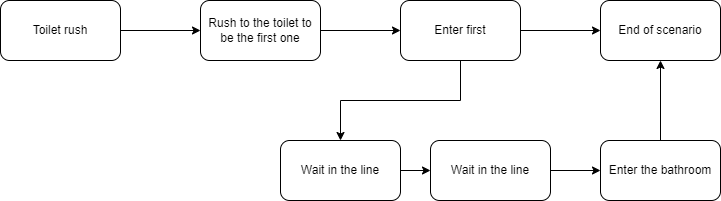

The diagram above was exported from draw.io. Its source (the exported page's mxGraphModel, read from the mxfile embedded in the PNG):
<mxGraphModel dx="741" dy="461" grid="1" gridSize="10" guides="1" tooltips="1" connect="1" arrows="1" fold="1" page="1" pageScale="1" pageWidth="827" pageHeight="1169" background="#ffffff" math="0" shadow="0">
  <root>
    <mxCell id="EEp6QOsnidVxtes3DjOW-0" />
    <mxCell id="EEp6QOsnidVxtes3DjOW-1" parent="EEp6QOsnidVxtes3DjOW-0" />
    <mxCell id="2ddrmFQHISmOwm8SAZH2-1" style="edgeStyle=orthogonalEdgeStyle;rounded=0;orthogonalLoop=1;jettySize=auto;html=1;" edge="1" parent="EEp6QOsnidVxtes3DjOW-1" source="2ddrmFQHISmOwm8SAZH2-0">
      <mxGeometry relative="1" as="geometry">
        <mxPoint x="200" y="230" as="targetPoint" />
      </mxGeometry>
    </mxCell>
    <mxCell id="2ddrmFQHISmOwm8SAZH2-0" value="Toilet rush" style="rounded=1;whiteSpace=wrap;html=1;" vertex="1" parent="EEp6QOsnidVxtes3DjOW-1">
      <mxGeometry y="200" width="120" height="60" as="geometry" />
    </mxCell>
    <mxCell id="2ddrmFQHISmOwm8SAZH2-7" style="edgeStyle=orthogonalEdgeStyle;rounded=0;orthogonalLoop=1;jettySize=auto;html=1;entryX=0;entryY=0.5;entryDx=0;entryDy=0;" edge="1" parent="EEp6QOsnidVxtes3DjOW-1" source="2ddrmFQHISmOwm8SAZH2-2" target="2ddrmFQHISmOwm8SAZH2-4">
      <mxGeometry relative="1" as="geometry" />
    </mxCell>
    <mxCell id="2ddrmFQHISmOwm8SAZH2-2" value="Rush to the toilet to be the first one" style="rounded=1;whiteSpace=wrap;html=1;" vertex="1" parent="EEp6QOsnidVxtes3DjOW-1">
      <mxGeometry x="200" y="200" width="120" height="60" as="geometry" />
    </mxCell>
    <mxCell id="2ddrmFQHISmOwm8SAZH2-6" value="" style="edgeStyle=orthogonalEdgeStyle;rounded=0;orthogonalLoop=1;jettySize=auto;html=1;" edge="1" parent="EEp6QOsnidVxtes3DjOW-1" source="2ddrmFQHISmOwm8SAZH2-4" target="2ddrmFQHISmOwm8SAZH2-5">
      <mxGeometry relative="1" as="geometry" />
    </mxCell>
    <mxCell id="2ddrmFQHISmOwm8SAZH2-11" value="" style="edgeStyle=orthogonalEdgeStyle;rounded=0;orthogonalLoop=1;jettySize=auto;html=1;" edge="1" parent="EEp6QOsnidVxtes3DjOW-1" source="2ddrmFQHISmOwm8SAZH2-4" target="2ddrmFQHISmOwm8SAZH2-10">
      <mxGeometry relative="1" as="geometry" />
    </mxCell>
    <mxCell id="2ddrmFQHISmOwm8SAZH2-4" value="Enter first" style="rounded=1;whiteSpace=wrap;html=1;" vertex="1" parent="EEp6QOsnidVxtes3DjOW-1">
      <mxGeometry x="400" y="200" width="120" height="60" as="geometry" />
    </mxCell>
    <mxCell id="2ddrmFQHISmOwm8SAZH2-5" value="End of scenario" style="whiteSpace=wrap;html=1;rounded=1;" vertex="1" parent="EEp6QOsnidVxtes3DjOW-1">
      <mxGeometry x="600" y="200" width="120" height="60" as="geometry" />
    </mxCell>
    <mxCell id="2ddrmFQHISmOwm8SAZH2-13" value="" style="edgeStyle=orthogonalEdgeStyle;rounded=0;orthogonalLoop=1;jettySize=auto;html=1;" edge="1" parent="EEp6QOsnidVxtes3DjOW-1" source="2ddrmFQHISmOwm8SAZH2-10" target="2ddrmFQHISmOwm8SAZH2-12">
      <mxGeometry relative="1" as="geometry" />
    </mxCell>
    <mxCell id="2ddrmFQHISmOwm8SAZH2-10" value="Wait in the line" style="rounded=1;whiteSpace=wrap;html=1;" vertex="1" parent="EEp6QOsnidVxtes3DjOW-1">
      <mxGeometry x="280" y="340" width="120" height="60" as="geometry" />
    </mxCell>
    <mxCell id="2ddrmFQHISmOwm8SAZH2-15" value="" style="edgeStyle=orthogonalEdgeStyle;rounded=0;orthogonalLoop=1;jettySize=auto;html=1;" edge="1" parent="EEp6QOsnidVxtes3DjOW-1" source="2ddrmFQHISmOwm8SAZH2-12" target="2ddrmFQHISmOwm8SAZH2-14">
      <mxGeometry relative="1" as="geometry" />
    </mxCell>
    <mxCell id="2ddrmFQHISmOwm8SAZH2-12" value="Wait in the line" style="rounded=1;whiteSpace=wrap;html=1;" vertex="1" parent="EEp6QOsnidVxtes3DjOW-1">
      <mxGeometry x="430" y="340" width="120" height="60" as="geometry" />
    </mxCell>
    <mxCell id="2ddrmFQHISmOwm8SAZH2-17" value="" style="edgeStyle=orthogonalEdgeStyle;rounded=0;orthogonalLoop=1;jettySize=auto;html=1;" edge="1" parent="EEp6QOsnidVxtes3DjOW-1" source="2ddrmFQHISmOwm8SAZH2-14" target="2ddrmFQHISmOwm8SAZH2-5">
      <mxGeometry relative="1" as="geometry" />
    </mxCell>
    <mxCell id="2ddrmFQHISmOwm8SAZH2-14" value="Enter the bathroom" style="rounded=1;whiteSpace=wrap;html=1;" vertex="1" parent="EEp6QOsnidVxtes3DjOW-1">
      <mxGeometry x="600" y="340" width="120" height="60" as="geometry" />
    </mxCell>
  </root>
</mxGraphModel>